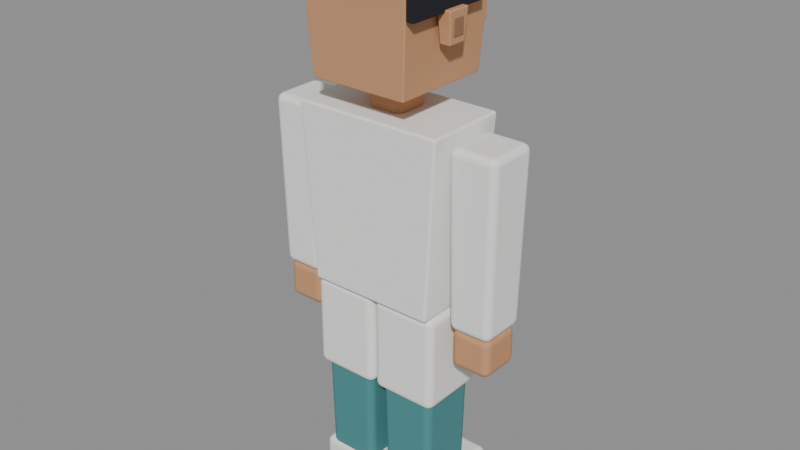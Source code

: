 # Source: doctor.blend  (saved by Blender 5.2.45; exported with 4.5.12 LTS)
import bpy
from mathutils import Matrix  # noqa: F401  (used for matrix-valued properties, if any)

bpy.ops.wm.read_factory_settings(use_empty=True)
scene = bpy.context.scene
scene.name = 'Scene'

# ---- materials (node trees are filled in below, after node groups)
mat_c_4a8a8c = bpy.data.materials.new('c_4a8a8c')
mat_c_4a8a8c.diffuse_color = (0.06848, 0.2542, 0.2623, 1.0)
mat_c_eeeeea = bpy.data.materials.new('c_eeeeea')
mat_c_eeeeea.diffuse_color = (0.855, 0.855, 0.8228, 1.0)
mat_c_f2f2f0 = bpy.data.materials.new('c_f2f2f0')
mat_c_f2f2f0.diffuse_color = (0.8879, 0.8879, 0.8714, 1.0)
mat_c_c8956c = bpy.data.materials.new('c_c8956c')
mat_c_c8956c.diffuse_color = (0.5776, 0.3005, 0.15, 1.0)
mat_c_3a3c44 = bpy.data.materials.new('c_3a3c44')
mat_c_3a3c44.diffuse_color = (0.04231, 0.04519, 0.05781, 1.0)
mat_c_a8acb2 = bpy.data.materials.new('c_a8acb2')
mat_c_a8acb2.diffuse_color = (0.3916, 0.4125, 0.4452, 1.0)
mat_c_b9b9b4 = bpy.data.materials.new('c_b9b9b4')
mat_c_b9b9b4.diffuse_color = (0.4851, 0.4851, 0.4564, 1.0)
mat_c_967051 = bpy.data.materials.new('c_967051')
mat_c_967051.diffuse_color = (0.305, 0.1613, 0.08228, 1.0)
mat_c_d49e72 = bpy.data.materials.new('c_d49e72')
mat_c_d49e72.diffuse_color = (0.6584, 0.3416, 0.1698, 1.0)
mat_c_6e523b = bpy.data.materials.new('c_6e523b')
mat_c_6e523b.diffuse_color = (0.1559, 0.08427, 0.04431, 1.0)
mat_c_7c5c43 = bpy.data.materials.new('c_7c5c43')
mat_c_7c5c43.diffuse_color = (0.2016, 0.1079, 0.05606, 1.0)
mat_c_f4f2e8 = bpy.data.materials.new('c_f4f2e8')
mat_c_f4f2e8.diffuse_color = (0.9047, 0.8879, 0.807, 1.0)
mat_c_15131a = bpy.data.materials.new('c_15131a')
mat_c_15131a.diffuse_color = (0.007499, 0.006512, 0.01033, 1.0)
mat_c_1b1a22 = bpy.data.materials.new('c_1b1a22')
mat_c_1b1a22.diffuse_color = (0.01096, 0.01033, 0.016, 1.0)
mat_c_4a0f12 = bpy.data.materials.new('c_4a0f12')
mat_c_4a0f12.diffuse_color = (0.06848, 0.004777, 0.006049, 1.0)

# ---- material node trees
mat_c_4a8a8c.use_nodes = True; mat_c_4a8a8c.node_tree.nodes.clear()
_N = mat_c_4a8a8c.node_tree.nodes; _L = mat_c_4a8a8c.node_tree.links
n0 = _N.new('ShaderNodeBsdfPrincipled'); n0.name = 'Principled BSDF'; n0.location = (-200, 100)
n0.inputs[0].default_value = (0.06848, 0.2542, 0.2623, 1.0)
n0.inputs[2].default_value = 1.0
n0.inputs[10].default_value = 0.005
n1 = _N.new('ShaderNodeOutputMaterial'); n1.name = 'Material Output'; n1.location = (200, 100)
_L.new(n0.outputs[0], n1.inputs[0])
n1.is_active_output = True
mat_c_eeeeea.use_nodes = True; mat_c_eeeeea.node_tree.nodes.clear()
_N = mat_c_eeeeea.node_tree.nodes; _L = mat_c_eeeeea.node_tree.links
n0 = _N.new('ShaderNodeBsdfPrincipled'); n0.name = 'Principled BSDF'; n0.location = (-200, 100)
n0.inputs[0].default_value = (0.855, 0.855, 0.8228, 1.0)
n0.inputs[2].default_value = 1.0
n0.inputs[10].default_value = 0.005
n1 = _N.new('ShaderNodeOutputMaterial'); n1.name = 'Material Output'; n1.location = (200, 100)
_L.new(n0.outputs[0], n1.inputs[0])
n1.is_active_output = True
mat_c_f2f2f0.use_nodes = True; mat_c_f2f2f0.node_tree.nodes.clear()
_N = mat_c_f2f2f0.node_tree.nodes; _L = mat_c_f2f2f0.node_tree.links
n0 = _N.new('ShaderNodeBsdfPrincipled'); n0.name = 'Principled BSDF'; n0.location = (-200, 100)
n0.inputs[0].default_value = (0.8879, 0.8879, 0.8714, 1.0)
n0.inputs[2].default_value = 1.0
n0.inputs[10].default_value = 0.005
n1 = _N.new('ShaderNodeOutputMaterial'); n1.name = 'Material Output'; n1.location = (200, 100)
_L.new(n0.outputs[0], n1.inputs[0])
n1.is_active_output = True
mat_c_c8956c.use_nodes = True; mat_c_c8956c.node_tree.nodes.clear()
_N = mat_c_c8956c.node_tree.nodes; _L = mat_c_c8956c.node_tree.links
n0 = _N.new('ShaderNodeBsdfPrincipled'); n0.name = 'Principled BSDF'; n0.location = (-200, 100)
n0.inputs[0].default_value = (0.5776, 0.3005, 0.15, 1.0)
n0.inputs[2].default_value = 1.0
n0.inputs[10].default_value = 0.005
n1 = _N.new('ShaderNodeOutputMaterial'); n1.name = 'Material Output'; n1.location = (200, 100)
_L.new(n0.outputs[0], n1.inputs[0])
n1.is_active_output = True
mat_c_3a3c44.use_nodes = True; mat_c_3a3c44.node_tree.nodes.clear()
_N = mat_c_3a3c44.node_tree.nodes; _L = mat_c_3a3c44.node_tree.links
n0 = _N.new('ShaderNodeBsdfPrincipled'); n0.name = 'Principled BSDF'; n0.location = (-200, 100)
n0.inputs[0].default_value = (0.04231, 0.04519, 0.05781, 1.0)
n0.inputs[2].default_value = 1.0
n0.inputs[10].default_value = 0.005
n1 = _N.new('ShaderNodeOutputMaterial'); n1.name = 'Material Output'; n1.location = (200, 100)
_L.new(n0.outputs[0], n1.inputs[0])
n1.is_active_output = True
mat_c_a8acb2.use_nodes = True; mat_c_a8acb2.node_tree.nodes.clear()
_N = mat_c_a8acb2.node_tree.nodes; _L = mat_c_a8acb2.node_tree.links
n0 = _N.new('ShaderNodeBsdfPrincipled'); n0.name = 'Principled BSDF'; n0.location = (-200, 100)
n0.inputs[0].default_value = (0.3916, 0.4125, 0.4452, 1.0)
n0.inputs[2].default_value = 1.0
n0.inputs[10].default_value = 0.005
n1 = _N.new('ShaderNodeOutputMaterial'); n1.name = 'Material Output'; n1.location = (200, 100)
_L.new(n0.outputs[0], n1.inputs[0])
n1.is_active_output = True
mat_c_b9b9b4.use_nodes = True; mat_c_b9b9b4.node_tree.nodes.clear()
_N = mat_c_b9b9b4.node_tree.nodes; _L = mat_c_b9b9b4.node_tree.links
n0 = _N.new('ShaderNodeBsdfPrincipled'); n0.name = 'Principled BSDF'; n0.location = (-200, 100)
n0.inputs[0].default_value = (0.4851, 0.4851, 0.4564, 1.0)
n0.inputs[2].default_value = 1.0
n0.inputs[10].default_value = 0.005
n1 = _N.new('ShaderNodeOutputMaterial'); n1.name = 'Material Output'; n1.location = (200, 100)
_L.new(n0.outputs[0], n1.inputs[0])
n1.is_active_output = True
mat_c_967051.use_nodes = True; mat_c_967051.node_tree.nodes.clear()
_N = mat_c_967051.node_tree.nodes; _L = mat_c_967051.node_tree.links
n0 = _N.new('ShaderNodeBsdfPrincipled'); n0.name = 'Principled BSDF'; n0.location = (-200, 100)
n0.inputs[0].default_value = (0.305, 0.1613, 0.08228, 1.0)
n0.inputs[2].default_value = 1.0
n0.inputs[10].default_value = 0.005
n1 = _N.new('ShaderNodeOutputMaterial'); n1.name = 'Material Output'; n1.location = (200, 100)
_L.new(n0.outputs[0], n1.inputs[0])
n1.is_active_output = True
mat_c_d49e72.use_nodes = True; mat_c_d49e72.node_tree.nodes.clear()
_N = mat_c_d49e72.node_tree.nodes; _L = mat_c_d49e72.node_tree.links
n0 = _N.new('ShaderNodeBsdfPrincipled'); n0.name = 'Principled BSDF'; n0.location = (-200, 100)
n0.inputs[0].default_value = (0.6584, 0.3416, 0.1698, 1.0)
n0.inputs[2].default_value = 1.0
n0.inputs[10].default_value = 0.005
n1 = _N.new('ShaderNodeOutputMaterial'); n1.name = 'Material Output'; n1.location = (200, 100)
_L.new(n0.outputs[0], n1.inputs[0])
n1.is_active_output = True
mat_c_6e523b.use_nodes = True; mat_c_6e523b.node_tree.nodes.clear()
_N = mat_c_6e523b.node_tree.nodes; _L = mat_c_6e523b.node_tree.links
n0 = _N.new('ShaderNodeBsdfPrincipled'); n0.name = 'Principled BSDF'; n0.location = (-200, 100)
n0.inputs[0].default_value = (0.1559, 0.08427, 0.04431, 1.0)
n0.inputs[2].default_value = 1.0
n0.inputs[10].default_value = 0.005
n1 = _N.new('ShaderNodeOutputMaterial'); n1.name = 'Material Output'; n1.location = (200, 100)
_L.new(n0.outputs[0], n1.inputs[0])
n1.is_active_output = True
mat_c_7c5c43.use_nodes = True; mat_c_7c5c43.node_tree.nodes.clear()
_N = mat_c_7c5c43.node_tree.nodes; _L = mat_c_7c5c43.node_tree.links
n0 = _N.new('ShaderNodeBsdfPrincipled'); n0.name = 'Principled BSDF'; n0.location = (-200, 100)
n0.inputs[0].default_value = (0.2016, 0.1079, 0.05606, 1.0)
n0.inputs[2].default_value = 1.0
n0.inputs[10].default_value = 0.005
n1 = _N.new('ShaderNodeOutputMaterial'); n1.name = 'Material Output'; n1.location = (200, 100)
_L.new(n0.outputs[0], n1.inputs[0])
n1.is_active_output = True
mat_c_f4f2e8.use_nodes = True; mat_c_f4f2e8.node_tree.nodes.clear()
_N = mat_c_f4f2e8.node_tree.nodes; _L = mat_c_f4f2e8.node_tree.links
n0 = _N.new('ShaderNodeBsdfPrincipled'); n0.name = 'Principled BSDF'; n0.location = (-200, 100)
n0.inputs[0].default_value = (0.9047, 0.8879, 0.807, 1.0)
n0.inputs[2].default_value = 1.0
n0.inputs[10].default_value = 0.005
n1 = _N.new('ShaderNodeOutputMaterial'); n1.name = 'Material Output'; n1.location = (200, 100)
_L.new(n0.outputs[0], n1.inputs[0])
n1.is_active_output = True
mat_c_15131a.use_nodes = True; mat_c_15131a.node_tree.nodes.clear()
_N = mat_c_15131a.node_tree.nodes; _L = mat_c_15131a.node_tree.links
n0 = _N.new('ShaderNodeBsdfPrincipled'); n0.name = 'Principled BSDF'; n0.location = (-200, 100)
n0.inputs[0].default_value = (0.007499, 0.006512, 0.01033, 1.0)
n0.inputs[2].default_value = 1.0
n0.inputs[10].default_value = 0.005
n1 = _N.new('ShaderNodeOutputMaterial'); n1.name = 'Material Output'; n1.location = (200, 100)
_L.new(n0.outputs[0], n1.inputs[0])
n1.is_active_output = True
mat_c_1b1a22.use_nodes = True; mat_c_1b1a22.node_tree.nodes.clear()
_N = mat_c_1b1a22.node_tree.nodes; _L = mat_c_1b1a22.node_tree.links
n0 = _N.new('ShaderNodeBsdfPrincipled'); n0.name = 'Principled BSDF'; n0.location = (-200, 100)
n0.inputs[0].default_value = (0.01096, 0.01033, 0.016, 1.0)
n0.inputs[2].default_value = 1.0
n0.inputs[10].default_value = 0.005
n1 = _N.new('ShaderNodeOutputMaterial'); n1.name = 'Material Output'; n1.location = (200, 100)
_L.new(n0.outputs[0], n1.inputs[0])
n1.is_active_output = True
mat_c_4a0f12.use_nodes = True; mat_c_4a0f12.node_tree.nodes.clear()
_N = mat_c_4a0f12.node_tree.nodes; _L = mat_c_4a0f12.node_tree.links
n0 = _N.new('ShaderNodeBsdfPrincipled'); n0.name = 'Principled BSDF'; n0.location = (-200, 100)
n0.inputs[0].default_value = (0.06848, 0.004777, 0.006049, 1.0)
n0.inputs[2].default_value = 1.0
n0.inputs[10].default_value = 0.005
n1 = _N.new('ShaderNodeOutputMaterial'); n1.name = 'Material Output'; n1.location = (200, 100)
_L.new(n0.outputs[0], n1.inputs[0])
n1.is_active_output = True

# ---- meshes
me_legl = bpy.data.meshes.new('LegL')
me_legl.from_pydata([(-0.099, 0.108, -0.8), (0.099, 0.108, -0.8), (0.099, -0.108, -0.8), (-0.099, -0.108, -0.8), (-0.11, 0.12, 0.0), (0.11, 0.12, 0.0), (0.11, -0.12, 0.0), (-0.11, -0.12, 0.0), (-0.125, 0.22, -0.81), (0.125, 0.22, -0.81), (0.125, -0.12, -0.81), (-0.125, -0.12, -0.81), (-0.125, 0.22, -0.71), (0.125, 0.22, -0.71), (0.125, -0.12, -0.71), (-0.125, -0.12, -0.71), (-0.125, 0.135, -0.36), (0.125, 0.135, -0.36), (0.125, -0.135, -0.36), (-0.125, -0.135, -0.36), (-0.125, 0.135, 0.0), (0.125, 0.135, 0.0), (0.125, -0.135, 0.0), (-0.125, -0.135, 0.0)], [], [(0, 1, 2, 3), (7, 6, 5, 4), (0, 4, 5, 1), (1, 5, 6, 2), (2, 6, 7, 3), (3, 7, 4, 0), (8, 9, 10, 11), (15, 14, 13, 12), (8, 12, 13, 9), (9, 13, 14, 10), (10, 14, 15, 11), (11, 15, 12, 8), (16, 17, 18, 19), (23, 22, 21, 20), (16, 20, 21, 17), (17, 21, 22, 18), (18, 22, 23, 19), (19, 23, 20, 16)])
me_legl.polygons.foreach_set('use_smooth', [True] * 18)
me_legl.polygons.foreach_set('material_index', [0, 0, 0, 0, 0, 0, 1, 1, 1, 1, 1, 1, 2, 2, 2, 2, 2, 2])
me_legl.materials.append(mat_c_4a8a8c)
me_legl.materials.append(mat_c_eeeeea)
me_legl.materials.append(mat_c_f2f2f0)
me_legl.update()
me_legr = bpy.data.meshes.new('LegR')
me_legr.from_pydata([(-0.099, 0.108, -0.8), (0.099, 0.108, -0.8), (0.099, -0.108, -0.8), (-0.099, -0.108, -0.8), (-0.11, 0.12, 0.0), (0.11, 0.12, 0.0), (0.11, -0.12, 0.0), (-0.11, -0.12, 0.0), (-0.125, 0.22, -0.81), (0.125, 0.22, -0.81), (0.125, -0.12, -0.81), (-0.125, -0.12, -0.81), (-0.125, 0.22, -0.71), (0.125, 0.22, -0.71), (0.125, -0.12, -0.71), (-0.125, -0.12, -0.71), (-0.125, 0.135, -0.36), (0.125, 0.135, -0.36), (0.125, -0.135, -0.36), (-0.125, -0.135, -0.36), (-0.125, 0.135, 0.0), (0.125, 0.135, 0.0), (0.125, -0.135, 0.0), (-0.125, -0.135, 0.0)], [], [(0, 1, 2, 3), (7, 6, 5, 4), (0, 4, 5, 1), (1, 5, 6, 2), (2, 6, 7, 3), (3, 7, 4, 0), (8, 9, 10, 11), (15, 14, 13, 12), (8, 12, 13, 9), (9, 13, 14, 10), (10, 14, 15, 11), (11, 15, 12, 8), (16, 17, 18, 19), (23, 22, 21, 20), (16, 20, 21, 17), (17, 21, 22, 18), (18, 22, 23, 19), (19, 23, 20, 16)])
me_legr.polygons.foreach_set('use_smooth', [True] * 18)
me_legr.polygons.foreach_set('material_index', [0, 0, 0, 0, 0, 0, 1, 1, 1, 1, 1, 1, 2, 2, 2, 2, 2, 2])
me_legr.materials.append(mat_c_4a8a8c)
me_legr.materials.append(mat_c_eeeeea)
me_legr.materials.append(mat_c_f2f2f0)
me_legr.update()
me_arml = bpy.data.meshes.new('ArmL')
me_arml.from_pydata([(-0.081, 0.09, -0.65), (0.081, 0.09, -0.65), (0.081, -0.09, -0.65), (-0.081, -0.09, -0.65), (-0.09, 0.1, 0.0), (0.09, 0.1, 0.0), (0.09, -0.1, 0.0), (-0.09, -0.1, 0.0), (-0.075, 0.08, -0.795), (0.075, 0.08, -0.795), (0.075, -0.08, -0.795), (-0.075, -0.08, -0.795), (-0.075, 0.08, -0.645), (0.075, 0.08, -0.645), (0.075, -0.08, -0.645), (-0.075, -0.08, -0.645)], [], [(0, 1, 2, 3), (7, 6, 5, 4), (0, 4, 5, 1), (1, 5, 6, 2), (2, 6, 7, 3), (3, 7, 4, 0), (8, 9, 10, 11), (15, 14, 13, 12), (8, 12, 13, 9), (9, 13, 14, 10), (10, 14, 15, 11), (11, 15, 12, 8)])
me_arml.polygons.foreach_set('use_smooth', [True] * 12)
me_arml.polygons.foreach_set('material_index', [0, 0, 0, 0, 0, 0, 1, 1, 1, 1, 1, 1])
me_arml.materials.append(mat_c_f2f2f0)
me_arml.materials.append(mat_c_c8956c)
me_arml.update()
me_armr = bpy.data.meshes.new('ArmR')
me_armr.from_pydata([(-0.081, 0.09, -0.65), (0.081, 0.09, -0.65), (0.081, -0.09, -0.65), (-0.081, -0.09, -0.65), (-0.09, 0.1, 0.0), (0.09, 0.1, 0.0), (0.09, -0.1, 0.0), (-0.09, -0.1, 0.0), (-0.075, 0.08, -0.795), (0.075, 0.08, -0.795), (0.075, -0.08, -0.795), (-0.075, -0.08, -0.795), (-0.075, 0.08, -0.645), (0.075, 0.08, -0.645), (0.075, -0.08, -0.645), (-0.075, -0.08, -0.645)], [], [(0, 1, 2, 3), (7, 6, 5, 4), (0, 4, 5, 1), (1, 5, 6, 2), (2, 6, 7, 3), (3, 7, 4, 0), (8, 9, 10, 11), (15, 14, 13, 12), (8, 12, 13, 9), (9, 13, 14, 10), (10, 14, 15, 11), (11, 15, 12, 8)])
me_armr.polygons.foreach_set('use_smooth', [True] * 12)
me_armr.polygons.foreach_set('material_index', [0, 0, 0, 0, 0, 0, 1, 1, 1, 1, 1, 1])
me_armr.materials.append(mat_c_f2f2f0)
me_armr.materials.append(mat_c_c8956c)
me_armr.update()
me_torso = bpy.data.meshes.new('Torso')
me_torso.from_pydata([(-0.2408, 0.1504, 0.0), (0.2408, 0.1504, 0.0), (0.2408, -0.1504, 0.0), (-0.2408, -0.1504, 0.0), (-0.28, 0.16, 0.66), (0.28, 0.16, 0.66), (0.28, -0.16, 0.66), (-0.28, -0.16, 0.66), (-0.016, 0.175, 0.35), (0.016, 0.175, 0.35), (0.016, 0.155, 0.35), (-0.016, 0.155, 0.35), (-0.08, 0.175, 0.61), (0.08, 0.175, 0.61), (0.08, 0.155, 0.61), (-0.08, 0.155, 0.61), (-0.15, 0.18, 0.485), (0.15, 0.18, 0.485), (0.15, 0.16, 0.485), (-0.15, 0.16, 0.485), (-0.15, 0.18, 0.515), (0.15, 0.18, 0.515), (0.15, 0.16, 0.515), (-0.15, 0.16, 0.515), (-0.115, 0.185, 0.23), (-0.085, 0.185, 0.23), (-0.085, 0.165, 0.23), (-0.115, 0.165, 0.23), (-0.115, 0.185, 0.49), (-0.085, 0.185, 0.49), (-0.085, 0.165, 0.49), (-0.115, 0.165, 0.49), (-0.13, 0.19, 0.19), (-0.07, 0.19, 0.19), (-0.07, 0.17, 0.19), (-0.13, 0.17, 0.19), (-0.13, 0.19, 0.25), (-0.07, 0.19, 0.25), (-0.07, 0.17, 0.25), (-0.13, 0.17, 0.25), (0.09, 0.178, 0.3), (0.21, 0.178, 0.3), (0.21, 0.158, 0.3), (0.09, 0.158, 0.3), (0.09, 0.178, 0.42), (0.21, 0.178, 0.42), (0.21, 0.158, 0.42), (0.09, 0.158, 0.42)], [], [(0, 1, 2, 3), (7, 6, 5, 4), (0, 4, 5, 1), (1, 5, 6, 2), (2, 6, 7, 3), (3, 7, 4, 0), (8, 9, 10, 11), (15, 14, 13, 12), (8, 12, 13, 9), (9, 13, 14, 10), (10, 14, 15, 11), (11, 15, 12, 8), (16, 17, 18, 19), (23, 22, 21, 20), (16, 20, 21, 17), (17, 21, 22, 18), (18, 22, 23, 19), (19, 23, 20, 16), (24, 25, 26, 27), (31, 30, 29, 28), (24, 28, 29, 25), (25, 29, 30, 26), (26, 30, 31, 27), (27, 31, 28, 24), (32, 33, 34, 35), (39, 38, 37, 36), (32, 36, 37, 33), (33, 37, 38, 34), (34, 38, 39, 35), (35, 39, 36, 32), (40, 41, 42, 43), (47, 46, 45, 44), (40, 44, 45, 41), (41, 45, 46, 42), (42, 46, 47, 43), (43, 47, 44, 40)])
me_torso.polygons.foreach_set('use_smooth', [True] * 36)
me_torso.polygons.foreach_set('material_index', [0, 0, 0, 0, 0, 0, 1, 1, 1, 1, 1, 1, 2, 2, 2, 2, 2, 2, 2, 2, 2, 2, 2, 2, 3, 3, 3, 3, 3, 3, 4, 4, 4, 4, 4, 4])
me_torso.materials.append(mat_c_f2f2f0)
me_torso.materials.append(mat_c_4a8a8c)
me_torso.materials.append(mat_c_3a3c44)
me_torso.materials.append(mat_c_a8acb2)
me_torso.materials.append(mat_c_b9b9b4)
me_torso.update()
me_neckmesh = bpy.data.meshes.new('NeckMesh')
me_neckmesh.from_pydata([(-0.07, 0.07, 0.0), (0.07, 0.07, 0.0), (0.07, -0.07, 0.0), (-0.07, -0.07, 0.0), (-0.07, 0.07, 1.0), (0.07, 0.07, 1.0), (0.07, -0.07, 1.0), (-0.07, -0.07, 1.0)], [], [(0, 1, 2, 3), (7, 6, 5, 4), (0, 4, 5, 1), (1, 5, 6, 2), (2, 6, 7, 3), (3, 7, 4, 0)])
me_neckmesh.polygons.foreach_set('use_smooth', [True] * 6)
me_neckmesh.materials.append(mat_c_c8956c)
me_neckmesh.update()
me_head = bpy.data.meshes.new('Head')
me_head.from_pydata([(-0.1806, 0.189, 0.0), (0.1806, 0.189, 0.0), (0.1806, -0.189, 0.0), (-0.1806, -0.189, 0.0), (-0.21, 0.21, 0.42), (0.21, 0.21, 0.42), (0.21, -0.21, 0.42), (-0.21, -0.21, 0.42), (-0.25, 0.016, 0.155), (-0.21, 0.016, 0.155), (-0.21, -0.056, 0.155), (-0.25, -0.056, 0.155), (-0.255, 0.025, 0.265), (-0.205, 0.025, 0.265), (-0.205, -0.065, 0.265), (-0.255, -0.065, 0.265), (-0.255, 0.005, 0.18), (-0.235, 0.005, 0.18), (-0.235, -0.045, 0.18), (-0.255, -0.045, 0.18), (-0.255, 0.005, 0.24), (-0.235, 0.005, 0.24), (-0.235, -0.045, 0.24), (-0.255, -0.045, 0.24), (-0.18, 0.226, 0.165), (-0.09, 0.226, 0.165), (-0.09, 0.202, 0.165), (-0.18, 0.202, 0.165), (-0.18, 0.226, 0.215), (-0.09, 0.226, 0.215), (-0.09, 0.202, 0.215), (-0.18, 0.202, 0.215), (0.21, 0.016, 0.155), (0.25, 0.016, 0.155), (0.25, -0.056, 0.155), (0.21, -0.056, 0.155), (0.205, 0.025, 0.265), (0.255, 0.025, 0.265), (0.255, -0.065, 0.265), (0.205, -0.065, 0.265), (0.235, 0.005, 0.18), (0.255, 0.005, 0.18), (0.255, -0.045, 0.18), (0.235, -0.045, 0.18), (0.235, 0.005, 0.24), (0.255, 0.005, 0.24), (0.255, -0.045, 0.24), (0.235, -0.045, 0.24), (0.09, 0.226, 0.165), (0.18, 0.226, 0.165), (0.18, 0.202, 0.165), (0.09, 0.202, 0.165), (0.09, 0.226, 0.215), (0.18, 0.226, 0.215), (0.18, 0.202, 0.215), (0.09, 0.202, 0.215), (-0.035, 0.28, 0.1475), (0.035, 0.28, 0.1475), (0.035, 0.21, 0.1475), (-0.035, 0.21, 0.1475), (-0.0175, 0.2643, 0.2325), (0.0175, 0.2643, 0.2325), (0.0175, 0.2257, 0.2325), (-0.0175, 0.2257, 0.2325), (-0.026, 0.27, 0.141), (-0.008, 0.27, 0.141), (-0.008, 0.25, 0.141), (-0.026, 0.25, 0.141), (-0.026, 0.27, 0.151), (-0.008, 0.27, 0.151), (-0.008, 0.25, 0.151), (-0.026, 0.25, 0.151), (0.008, 0.27, 0.141), (0.026, 0.27, 0.141), (0.026, 0.25, 0.141), (0.008, 0.25, 0.141), (0.008, 0.27, 0.151), (0.026, 0.27, 0.151), (0.026, 0.25, 0.151), (0.008, 0.25, 0.151), (-0.056, 0.232, 0.0015), (0.056, 0.232, 0.0015), (0.056, 0.208, 0.0015), (-0.056, 0.208, 0.0015), (-0.07, 0.235, 0.0465), (0.07, 0.235, 0.0465), (0.07, 0.205, 0.0465), (-0.07, 0.205, 0.0465), (-0.17, 0.2525, 0.2755), (0.17, 0.2525, 0.2755), (0.17, 0.2075, 0.2755), (-0.17, 0.2075, 0.2755), (-0.17, 0.2525, 0.3205), (0.17, 0.2525, 0.3205), (0.17, 0.2075, 0.3205), (-0.17, 0.2075, 0.3205), (-0.1513, 0.219, 0.221), (-0.03875, 0.219, 0.221), (-0.03875, 0.207, 0.221), (-0.1513, 0.207, 0.221), (-0.1513, 0.219, 0.279), (-0.03875, 0.219, 0.279), (-0.03875, 0.207, 0.279), (-0.1513, 0.207, 0.279), (-0.14, 0.228, 0.23), (-0.05, 0.228, 0.23), (-0.05, 0.208, 0.23), (-0.14, 0.208, 0.23), (-0.14, 0.228, 0.27), (-0.05, 0.228, 0.27), (-0.05, 0.208, 0.27), (-0.14, 0.208, 0.27), (-0.11, 0.236, 0.235), (-0.08, 0.236, 0.235), (-0.08, 0.224, 0.235), (-0.11, 0.224, 0.235), (-0.11, 0.236, 0.265), (-0.08, 0.236, 0.265), (-0.08, 0.224, 0.265), (-0.11, 0.224, 0.265), (-0.1445, 0.263, 0.29), (-0.0455, 0.263, 0.29), (-0.0455, 0.251, 0.29), (-0.1445, 0.251, 0.29), (-0.1445, 0.263, 0.32), (-0.0455, 0.263, 0.32), (-0.0455, 0.251, 0.32), (-0.1445, 0.251, 0.32), (0.03875, 0.219, 0.221), (0.1513, 0.219, 0.221), (0.1513, 0.207, 0.221), (0.03875, 0.207, 0.221), (0.03875, 0.219, 0.279), (0.1513, 0.219, 0.279), (0.1513, 0.207, 0.279), (0.03875, 0.207, 0.279), (0.05, 0.228, 0.23), (0.14, 0.228, 0.23), (0.14, 0.208, 0.23), (0.05, 0.208, 0.23), (0.05, 0.228, 0.27), (0.14, 0.228, 0.27), (0.14, 0.208, 0.27), (0.05, 0.208, 0.27), (0.08, 0.236, 0.235), (0.11, 0.236, 0.235), (0.11, 0.224, 0.235), (0.08, 0.224, 0.235), (0.08, 0.236, 0.265), (0.11, 0.236, 0.265), (0.11, 0.224, 0.265), (0.08, 0.224, 0.265), (0.0455, 0.263, 0.29), (0.1445, 0.263, 0.29), (0.1445, 0.251, 0.29), (0.0455, 0.251, 0.29), (0.0455, 0.263, 0.32), (0.1445, 0.263, 0.32), (0.1445, 0.251, 0.32), (0.0455, 0.251, 0.32), (-0.042, 0.23, 0.085), (0.042, 0.23, 0.085), (0.042, 0.21, 0.085), (-0.042, 0.21, 0.085), (-0.07, 0.23, 0.115), (0.07, 0.23, 0.115), (0.07, 0.21, 0.115), (-0.07, 0.21, 0.115), (-0.23, 0.21, 0.41), (0.23, 0.21, 0.41), (0.23, -0.25, 0.41), (-0.23, -0.25, 0.41), (-0.23, 0.21, 0.49), (0.23, 0.21, 0.49), (0.23, -0.25, 0.49), (-0.23, -0.25, 0.49), (-0.235, 0.128, 0.255), (-0.205, 0.128, 0.255), (-0.205, -0.208, 0.255), (-0.235, -0.208, 0.255), (-0.235, 0.128, 0.375), (-0.205, 0.128, 0.375), (-0.205, -0.208, 0.375), (-0.235, -0.208, 0.375), (0.205, 0.128, 0.255), (0.235, 0.128, 0.255), (0.235, -0.208, 0.255), (0.205, -0.208, 0.255), (0.205, 0.128, 0.375), (0.235, 0.128, 0.375), (0.235, -0.208, 0.375), (0.205, -0.208, 0.375)], [], [(0, 1, 2, 3), (7, 6, 5, 4), (0, 4, 5, 1), (1, 5, 6, 2), (2, 6, 7, 3), (3, 7, 4, 0), (8, 9, 10, 11), (15, 14, 13, 12), (8, 12, 13, 9), (9, 13, 14, 10), (10, 14, 15, 11), (11, 15, 12, 8), (16, 17, 18, 19), (23, 22, 21, 20), (16, 20, 21, 17), (17, 21, 22, 18), (18, 22, 23, 19), (19, 23, 20, 16), (24, 25, 26, 27), (31, 30, 29, 28), (24, 28, 29, 25), (25, 29, 30, 26), (26, 30, 31, 27), (27, 31, 28, 24), (32, 33, 34, 35), (39, 38, 37, 36), (32, 36, 37, 33), (33, 37, 38, 34), (34, 38, 39, 35), (35, 39, 36, 32), (40, 41, 42, 43), (47, 46, 45, 44), (40, 44, 45, 41), (41, 45, 46, 42), (42, 46, 47, 43), (43, 47, 44, 40), (48, 49, 50, 51), (55, 54, 53, 52), (48, 52, 53, 49), (49, 53, 54, 50), (50, 54, 55, 51), (51, 55, 52, 48), (56, 57, 58, 59), (63, 62, 61, 60), (56, 60, 61, 57), (57, 61, 62, 58), (58, 62, 63, 59), (59, 63, 60, 56), (64, 65, 66, 67), (71, 70, 69, 68), (64, 68, 69, 65), (65, 69, 70, 66), (66, 70, 71, 67), (67, 71, 68, 64), (72, 73, 74, 75), (79, 78, 77, 76), (72, 76, 77, 73), (73, 77, 78, 74), (74, 78, 79, 75), (75, 79, 76, 72), (80, 81, 82, 83), (87, 86, 85, 84), (80, 84, 85, 81), (81, 85, 86, 82), (82, 86, 87, 83), (83, 87, 84, 80), (88, 89, 90, 91), (95, 94, 93, 92), (88, 92, 93, 89), (89, 93, 94, 90), (90, 94, 95, 91), (91, 95, 92, 88), (96, 97, 98, 99), (103, 102, 101, 100), (96, 100, 101, 97), (97, 101, 102, 98), (98, 102, 103, 99), (99, 103, 100, 96), (104, 105, 106, 107), (111, 110, 109, 108), (104, 108, 109, 105), (105, 109, 110, 106), (106, 110, 111, 107), (107, 111, 108, 104), (112, 113, 114, 115), (119, 118, 117, 116), (112, 116, 117, 113), (113, 117, 118, 114), (114, 118, 119, 115), (115, 119, 116, 112), (120, 121, 122, 123), (127, 126, 125, 124), (120, 124, 125, 121), (121, 125, 126, 122), (122, 126, 127, 123), (123, 127, 124, 120), (128, 129, 130, 131), (135, 134, 133, 132), (128, 132, 133, 129), (129, 133, 134, 130), (130, 134, 135, 131), (131, 135, 132, 128), (136, 137, 138, 139), (143, 142, 141, 140), (136, 140, 141, 137), (137, 141, 142, 138), (138, 142, 143, 139), (139, 143, 140, 136), (144, 145, 146, 147), (151, 150, 149, 148), (144, 148, 149, 145), (145, 149, 150, 146), (146, 150, 151, 147), (147, 151, 148, 144), (152, 153, 154, 155), (159, 158, 157, 156), (152, 156, 157, 153), (153, 157, 158, 154), (154, 158, 159, 155), (155, 159, 156, 152), (160, 161, 162, 163), (167, 166, 165, 164), (160, 164, 165, 161), (161, 165, 166, 162), (162, 166, 167, 163), (163, 167, 164, 160), (168, 169, 170, 171), (175, 174, 173, 172), (168, 172, 173, 169), (169, 173, 174, 170), (170, 174, 175, 171), (171, 175, 172, 168), (176, 177, 178, 179), (183, 182, 181, 180), (176, 180, 181, 177), (177, 181, 182, 178), (178, 182, 183, 179), (179, 183, 180, 176), (184, 185, 186, 187), (191, 190, 189, 188), (184, 188, 189, 185), (185, 189, 190, 186), (186, 190, 191, 187), (187, 191, 188, 184)])
me_head.polygons.foreach_set('use_smooth', [True] * 144)
me_head.polygons.foreach_set('material_index', [0, 0, 0, 0, 0, 0, 0, 0, 0, 0, 0, 0, 1, 1, 1, 1, 1, 1, 2, 2, 2, 2, 2, 2, 0, 0, 0, 0, 0, 0, 1, 1, 1, 1, 1, 1, 2, 2, 2, 2, 2, 2, 0, 0, 0, 0, 0, 0, 3, 3, 3, 3, 3, 3, 3, 3, 3, 3, 3, 3, 0, 0, 0, 0, 0, 0, 0, 0, 0, 0, 0, 0, 4, 4, 4, 4, 4, 4, 5, 5, 5, 5, 5, 5, 6, 6, 6, 6, 6, 6, 7, 7, 7, 7, 7, 7, 4, 4, 4, 4, 4, 4, 5, 5, 5, 5, 5, 5, 6, 6, 6, 6, 6, 6, 7, 7, 7, 7, 7, 7, 8, 8, 8, 8, 8, 8, 7, 7, 7, 7, 7, 7, 7, 7, 7, 7, 7, 7, 7, 7, 7, 7, 7, 7])
me_head.materials.append(mat_c_c8956c)
me_head.materials.append(mat_c_967051)
me_head.materials.append(mat_c_d49e72)
me_head.materials.append(mat_c_6e523b)
me_head.materials.append(mat_c_7c5c43)
me_head.materials.append(mat_c_f4f2e8)
me_head.materials.append(mat_c_15131a)
me_head.materials.append(mat_c_1b1a22)
me_head.materials.append(mat_c_4a0f12)
me_head.update()

# ---- objects
ob_legl = bpy.data.objects.new('LegL', me_legl)
ob_legr = bpy.data.objects.new('LegR', me_legr)
ob_arml = bpy.data.objects.new('ArmL', me_arml)
ob_armr = bpy.data.objects.new('ArmR', me_armr)
ob_torso = bpy.data.objects.new('Torso', me_torso)
ob_neck = bpy.data.objects.new('Neck', None)
ob_neckmesh = bpy.data.objects.new('NeckMesh', me_neckmesh)
ob_head = bpy.data.objects.new('Head', me_head)

# ---- transforms, parenting, visibility, modifiers, constraints
ob_legl.location = (-0.13, 0.0, 0.8)
_m = ob_legl.modifiers.new('Bevel', 'BEVEL')
_m.width = 0.028
_m.width_pct = 0.028
_m.segments = 3
_m.angle_limit = 0.6109
_m.harden_normals = True
ob_legr.location = (0.13, 0.0, 0.8)
_m = ob_legr.modifiers.new('Bevel', 'BEVEL')
_m.width = 0.028
_m.width_pct = 0.028
_m.segments = 3
_m.angle_limit = 0.6109
_m.harden_normals = True
ob_arml.location = (-0.37, 0.0, 1.42)
_m = ob_arml.modifiers.new('Bevel', 'BEVEL')
_m.width = 0.028
_m.width_pct = 0.028
_m.segments = 3
_m.angle_limit = 0.6109
_m.harden_normals = True
ob_armr.location = (0.37, 0.0, 1.42)
_m = ob_armr.modifiers.new('Bevel', 'BEVEL')
_m.width = 0.028
_m.width_pct = 0.028
_m.segments = 3
_m.angle_limit = 0.6109
_m.harden_normals = True
ob_torso.location = (0.0, 0.0, 0.8)
_m = ob_torso.modifiers.new('Bevel', 'BEVEL')
_m.width = 0.028
_m.width_pct = 0.028
_m.segments = 3
_m.angle_limit = 0.6109
_m.harden_normals = True
ob_neck.location = (0.0, 0.0, 1.46)
ob_neck.empty_display_size = 0.1
ob_neckmesh.parent = ob_neck
ob_neckmesh.location = (0.0, 0.0, 0.0)
ob_neckmesh.scale = (1.0, 1.0, 0.1)
_m = ob_neckmesh.modifiers.new('Bevel', 'BEVEL')
_m.width = 0.028
_m.width_pct = 0.028
_m.segments = 3
_m.angle_limit = 0.6109
_m.harden_normals = True
ob_head.parent = ob_neck
ob_head.location = (0.0, 0.0, 0.1)
_m = ob_head.modifiers.new('Bevel', 'BEVEL')
_m.width = 0.028
_m.width_pct = 0.028
_m.segments = 3
_m.angle_limit = 0.6109
_m.harden_normals = True

# ---- collection membership
scene.collection.objects.link(ob_legl)
scene.collection.objects.link(ob_legr)
scene.collection.objects.link(ob_arml)
scene.collection.objects.link(ob_armr)
scene.collection.objects.link(ob_torso)
scene.collection.objects.link(ob_neck)
scene.collection.objects.link(ob_neckmesh)
scene.collection.objects.link(ob_head)

# ---- scene / render settings (as saved in the file)
scene.frame_start = 1; scene.frame_end = 250; scene.frame_set(1)
scene.render.engine = 'BLENDER_EEVEE_NEXT'
scene.render.bake_bias = 0.0
scene.render.bake_samples = 0
scene.render.compositor_device = 'GPU'
scene.eevee.use_volume_custom_range = False
scene.eevee.fast_gi_thickness_near = 0.1
scene.eevee.fast_gi_thickness_far = 0.0
scene.eevee.ray_tracing_options.screen_trace_thickness = 0.1
bpy.context.view_layer.update()

# ---- added for rendering (the .blend has no active camera and no usable light): camera, sun + grey world if the file has none
cam_auto = bpy.data.cameras.new('AutoCamera')
cam_auto.lens = 50.0
cam_auto.sensor_width = 36.0
cam_auto.clip_end = 1000.0
ob_auto_camera = bpy.data.objects.new('AutoCamera', cam_auto)
scene.collection.objects.link(ob_auto_camera)
ob_auto_camera.location = (2.14375, -2.55796, 2.735)
ob_auto_camera.rotation_euler = (1.09748, -7.21219e-08, 0.694738)
scene.camera = ob_auto_camera
light_auto_sun = bpy.data.lights.new('AutoSun', 'SUN')
light_auto_sun.energy = 3.0
light_auto_sun.angle = 0.0523599
ob_auto_sun = bpy.data.objects.new('AutoSun', light_auto_sun)
scene.collection.objects.link(ob_auto_sun)
ob_auto_sun.rotation_euler = (0.872665, 0.174533, 0.523599)
if scene.world is None:
    world_auto = bpy.data.worlds.new('AutoWorld')
    world_auto.color = (0.3, 0.3, 0.3)
    scene.world = world_auto
bpy.context.view_layer.update()
